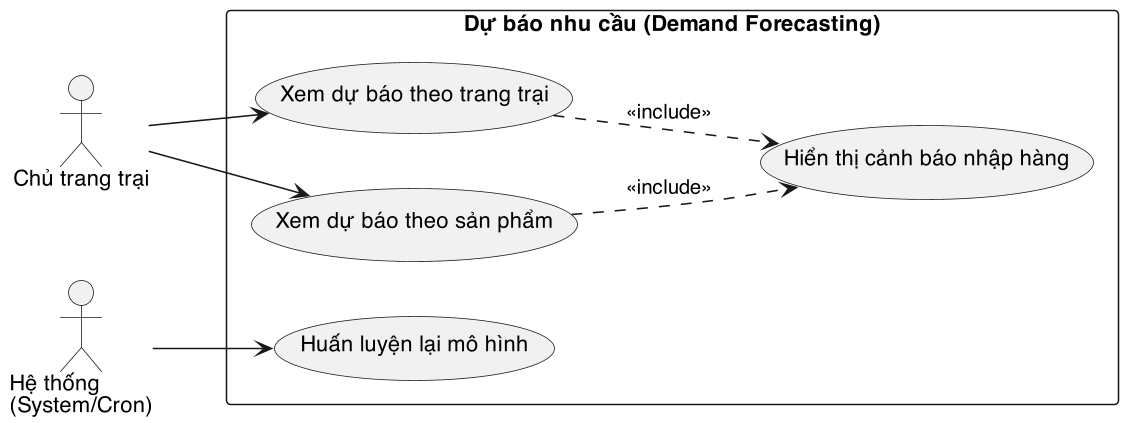

The diagram above was rendered by PlantUML. Its source (embedded in the PNG):
@startuml
skinparam dpi 150
skinparam defaultFontName "Helvetica"
skinparam shadowing false
left to right direction
skinparam packageStyle rectangle

actor "Chủ trang trại" as Farm
actor "Hệ thống\n(System/Cron)" as Cron

rectangle "Dự báo nhu cầu (Demand Forecasting)" {
  usecase "Xem dự báo theo trang trại" as UC_FarmForecast
  usecase "Xem dự báo theo sản phẩm" as UC_ProductForecast
  usecase "Huấn luyện lại mô hình" as UC_Retrain
  usecase "Hiển thị cảnh báo nhập hàng" as UC_Warning
}

Farm --> UC_FarmForecast
Farm --> UC_ProductForecast
UC_FarmForecast ..> UC_Warning : <<include>>
UC_ProductForecast ..> UC_Warning : <<include>>
Cron --> UC_Retrain
@enduml